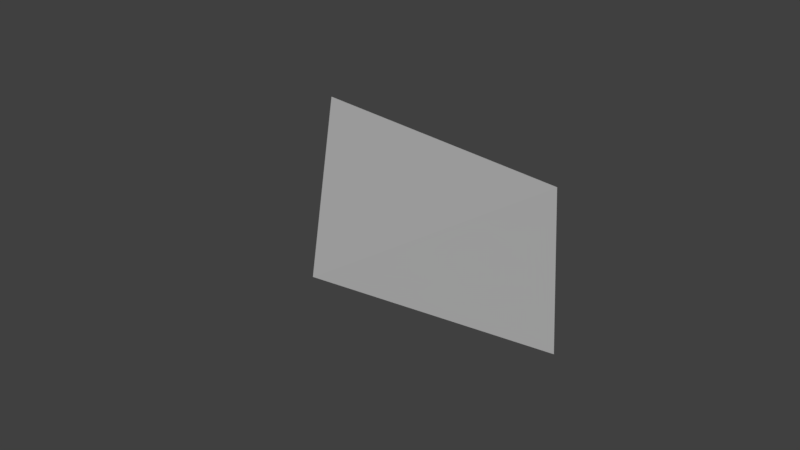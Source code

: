 # Source: pebble.blend  (saved by Blender 2.79.0; exported with 4.5.12 LTS)
import bpy
from mathutils import Matrix  # noqa: F401  (used for matrix-valued properties, if any)

bpy.ops.wm.read_factory_settings(use_empty=True)
scene = bpy.context.scene
scene.name = 'Scene'

# ---- collections
col_collection_1 = bpy.data.collections.new('Collection 1'); scene.collection.children.link(col_collection_1)

# ---- materials (node trees are filled in below, after node groups)
mat_metal = bpy.data.materials.new('Metal')
mat_metal.alpha_threshold = 0.0
mat_metal.use_transparent_shadow = False
mat_metal.diffuse_color = (0.3563, 0.3763, 0.329, 1.0)
mat_metal.roughness = 0.5
mat_light = bpy.data.materials.new('Light')
mat_light.alpha_threshold = 0.0
mat_light.use_transparent_shadow = False
mat_light.roughness = 0.5
mat_concrete = bpy.data.materials.new('Concrete')
mat_concrete.alpha_threshold = 0.0
mat_concrete.use_transparent_shadow = False
mat_concrete.diffuse_color = (0.4412, 0.3982, 0.3069, 1.0)
mat_concrete.roughness = 0.5
mat_stone = bpy.data.materials.new('Stone')
mat_stone.alpha_threshold = 0.0
mat_stone.use_transparent_shadow = False
mat_stone.diffuse_color = (0.3763, 0.3763, 0.3763, 1.0)
mat_stone.roughness = 0.5
mat_wood = bpy.data.materials.new('Wood')
mat_wood.alpha_threshold = 0.0
mat_wood.use_transparent_shadow = False
mat_wood.diffuse_color = (0.1878, 0.05752, 0.01741, 1.0)
mat_wood.roughness = 0.5
mat_fire = bpy.data.materials.new('Fire')
mat_fire.alpha_threshold = 0.0
mat_fire.use_transparent_shadow = False
mat_fire.diffuse_color = (0.8, 0.112, 0.05569, 1.0)
mat_fire.roughness = 0.5
mat_snow = bpy.data.materials.new('Snow')
mat_snow.alpha_threshold = 0.0
mat_snow.use_transparent_shadow = False
mat_snow.diffuse_color = (0.6979, 0.8, 0.688, 1.0)
mat_snow.roughness = 0.5

# ---- material node trees

# ---- world
world_world = bpy.data.worlds.new('World'); scene.world = world_world
world_world.color = (0.05088, 0.05088, 0.05088)
world_world.use_sun_shadow = False
world_world.sun_shadow_jitter_overblur = 0.0
world_world.cycles.sampling_method = 'MANUAL'

# ---- meshes
me_cube_005 = bpy.data.meshes.new('Cube.005')
me_cube_005.from_pydata([(0.1968, 0.04251, -0.211), (-0.07624, -0.1618, -0.04018), (-0.2455, 0.08191, 0.01513), (-0.1287, -0.03327, 0.2215), (0.2537, 0.07067, 0.01448)], [], [(0, 1, 2), (3, 2, 1), (4, 1, 0), (4, 2, 3), (1, 4, 3), (2, 4, 0)])
me_cube_005.polygons.foreach_set('material_index', [3, 3, 3, 3, 3, 3])
_k = set([(0, 1), (0, 2), (0, 4), (1, 2), (1, 3), (1, 4), (2, 3), (3, 4)])
me_cube_005.attributes.new('sharp_edge', 'BOOLEAN', 'EDGE').data.foreach_set('value', [ (min(e.vertices), max(e.vertices)) in _k for e in me_cube_005.edges])
me_cube_005.materials.append(mat_metal)
me_cube_005.materials.append(mat_light)
me_cube_005.materials.append(mat_concrete)
me_cube_005.materials.append(mat_stone)
me_cube_005.materials.append(mat_wood)
me_cube_005.materials.append(mat_fire)
me_cube_005.materials.append(mat_snow)
me_cube_005.use_remesh_preserve_volume = False
me_cube_005.use_remesh_preserve_attributes = False
me_cube_005.use_mirror_vertex_groups = False
me_cube_005.update()
me_cube_005.normals_split_custom_set([tuple(v) for v in zip(*[iter([-0.4604, -0.12, -0.8796, -0.4604, -0.12, -0.8796, -0.4604, -0.12, -0.8796, -0.8011, -0.585, 0.1266, -0.8011, -0.585, 0.1266, -0.8011, -0.585, 0.1266, 0.5804, -0.8131, -0.04497, 0.5804, -0.8131, -0.04497, 0.5804, -0.8131, -0.04497, 0.01458, 0.8796, 0.4755, 0.01996, 0.8747, 0.4843, 0.02039, 0.8779, 0.4784, 0.4575, -0.7584, 0.4643, 0.4575, -0.7584, 0.4643, 0.4575, -0.7584, 0.4643, 0.02776, 0.9917, -0.1257, 0.02348, 0.9904, -0.1359, 0.02215, 0.9913, -0.1294])] * 3)])

# ---- objects
ob_pebble = bpy.data.objects.new('Pebble', me_cube_005)

# ---- transforms, parenting, visibility, modifiers, constraints
ob_pebble.location = (3.576e-07, -1.431e-06, 5.96e-08)
ob_pebble.rotation_euler = (-0.006097, -0.4728, -0.3159)
ob_pebble.scale = (1.0, 1.0, 1.0)
ob_pebble.color = (0.8, 0.8, 0.8, 1.0)
ob_pebble.lineart.crease_threshold = 0.0

# ---- collection membership
col_collection_1.objects.link(ob_pebble)

# ---- scene / render settings (as saved in the file)
scene.frame_start = 1; scene.frame_end = 250; scene.frame_set(1)
scene.render.engine = 'BLENDER_EEVEE_NEXT'
scene.render.resolution_percentage = 50
scene.render.dither_intensity = 0.0
scene.cycles.use_denoising = False
scene.cycles.samples = 128
scene.cycles.sampling_pattern = 'TABULATED_SOBOL'
scene.cycles.use_adaptive_sampling = False
scene.cycles.use_light_tree = False
scene.cycles.blur_glossy = 0.0
scene.cycles.sample_clamp_indirect = 0.0
scene.view_settings.view_transform = 'Standard'
bpy.context.view_layer.update()

# ---- added for rendering (the .blend has no active camera and no usable light): camera, sun
cam_auto = bpy.data.cameras.new('AutoCamera')
cam_auto.lens = 50.0
cam_auto.sensor_width = 36.0
cam_auto.clip_end = 1000.0
ob_auto_camera = bpy.data.objects.new('AutoCamera', cam_auto)
scene.collection.objects.link(ob_auto_camera)
ob_auto_camera.location = (0.929334, -1.16708, 0.759313)
ob_auto_camera.rotation_euler = (1.09748, -7.21219e-08, 0.694738)
scene.camera = ob_auto_camera
light_auto_sun = bpy.data.lights.new('AutoSun', 'SUN')
light_auto_sun.energy = 3.0
light_auto_sun.angle = 0.0523599
ob_auto_sun = bpy.data.objects.new('AutoSun', light_auto_sun)
scene.collection.objects.link(ob_auto_sun)
ob_auto_sun.rotation_euler = (0.872665, 0.174533, 0.523599)
bpy.context.view_layer.update()
